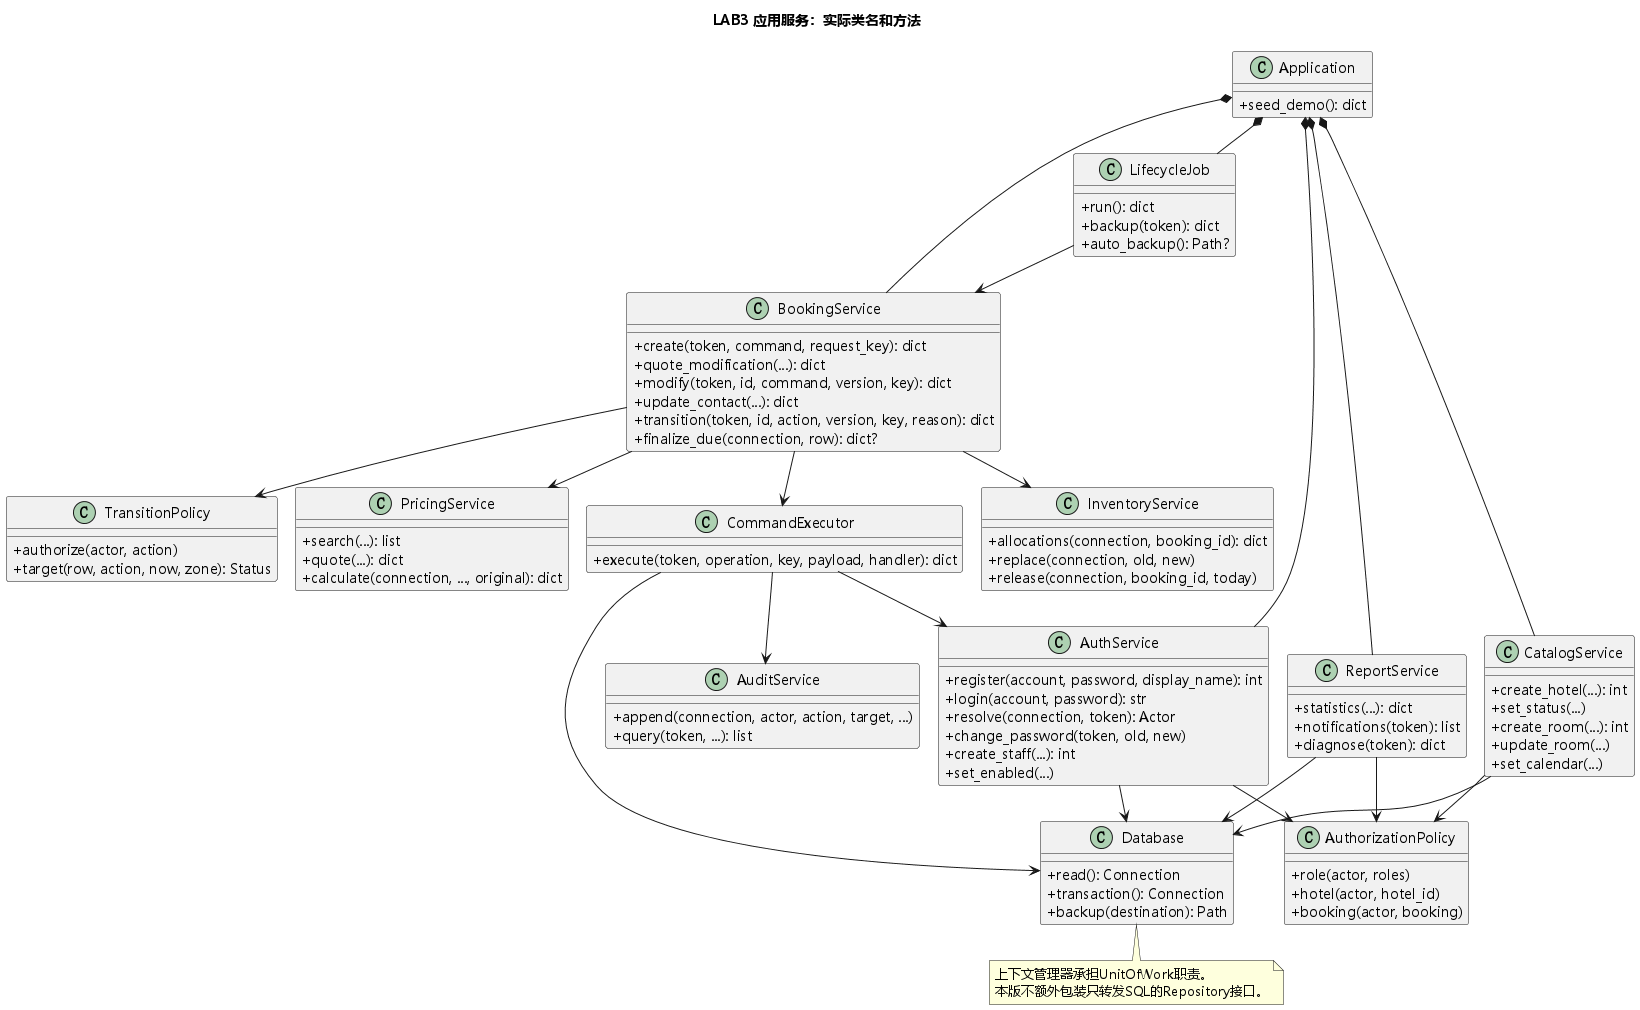

The diagram above was rendered by PlantUML. Its source (embedded in the PNG):
@startuml
!pragma layout smetana
title LAB3 应用服务：实际类名和方法
skinparam defaultFontName Microsoft YaHei
skinparam backgroundColor white
skinparam shadowing false
skinparam classAttributeIconSize 0
class Application {
  +seed_demo(): dict
}
class Database {
  +read(): Connection
  +transaction(): Connection
  +backup(destination): Path
}
class AuthService {
  +register(account, password, display_name): int
  +login(account, password): str
  +resolve(connection, token): Actor
  +change_password(token, old, new)
  +create_staff(...): int
  +set_enabled(...)
}
class AuthorizationPolicy {
  +role(actor, roles)
  +hotel(actor, hotel_id)
  +booking(actor, booking)
}
class BookingService {
  +create(token, command, request_key): dict
  +quote_modification(...): dict
  +modify(token, id, command, version, key): dict
  +update_contact(...): dict
  +transition(token, id, action, version, key, reason): dict
  +finalize_due(connection, row): dict?
}
class TransitionPolicy {
  +authorize(actor, action)
  +target(row, action, now, zone): Status
}
class PricingService {
  +search(...): list
  +quote(...): dict
  +calculate(connection, ..., original): dict
}
class InventoryService {
  +allocations(connection, booking_id): dict
  +replace(connection, old, new)
  +release(connection, booking_id, today)
}
class CommandExecutor {
  +execute(token, operation, key, payload, handler): dict
}
class AuditService {
  +append(connection, actor, action, target, ...)
  +query(token, ...): list
}
class CatalogService {
  +create_hotel(...): int
  +set_status(...)
  +create_room(...): int
  +update_room(...)
  +set_calendar(...)
}
class ReportService {
  +statistics(...): dict
  +notifications(token): list
  +diagnose(token): dict
}
class LifecycleJob {
  +run(): dict
  +backup(token): dict
  +auto_backup(): Path?
}
Application *-- AuthService
Application *-- CatalogService
Application *-- BookingService
Application *-- ReportService
Application *-- LifecycleJob
BookingService --> TransitionPolicy
BookingService --> InventoryService
BookingService --> PricingService
BookingService --> CommandExecutor
CommandExecutor --> Database
CommandExecutor --> AuthService
CommandExecutor --> AuditService
AuthService --> AuthorizationPolicy
CatalogService --> AuthorizationPolicy
ReportService --> AuthorizationPolicy
LifecycleJob --> BookingService
CatalogService --> Database
ReportService --> Database
AuthService --> Database
note bottom of Database
上下文管理器承担UnitOfWork职责。
本版不额外包装只转发SQL的Repository接口。
end note
@enduml